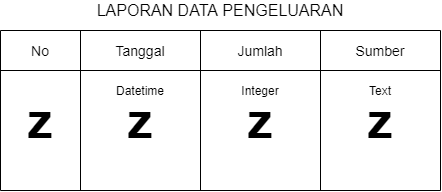

The diagram above was exported from draw.io. Its source (the exported page's mxGraphModel, read from the mxfile embedded in the PNG):
<mxGraphModel dx="768" dy="482" grid="1" gridSize="10" guides="1" tooltips="1" connect="1" arrows="1" fold="1" page="1" pageScale="1" pageWidth="827" pageHeight="1169" math="0" shadow="0">
  <root>
    <mxCell id="W5NBKDc6zR6Byu6mNqlb-0" />
    <mxCell id="W5NBKDc6zR6Byu6mNqlb-1" parent="W5NBKDc6zR6Byu6mNqlb-0" />
    <mxCell id="otNnXWipQ3gbALIgYJrN-0" value="" style="endArrow=none;html=1;" edge="1" parent="W5NBKDc6zR6Byu6mNqlb-1">
      <mxGeometry width="50" height="50" relative="1" as="geometry">
        <mxPoint x="80" y="320" as="sourcePoint" />
        <mxPoint x="80" y="160" as="targetPoint" />
      </mxGeometry>
    </mxCell>
    <mxCell id="otNnXWipQ3gbALIgYJrN-1" value="No" style="text;html=1;strokeColor=none;fillColor=none;align=center;verticalAlign=middle;whiteSpace=wrap;rounded=0;fontSize=14;" vertex="1" parent="W5NBKDc6zR6Byu6mNqlb-1">
      <mxGeometry x="100" y="170" width="40" height="20" as="geometry" />
    </mxCell>
    <mxCell id="otNnXWipQ3gbALIgYJrN-2" value="" style="endArrow=none;html=1;" edge="1" parent="W5NBKDc6zR6Byu6mNqlb-1">
      <mxGeometry width="50" height="50" relative="1" as="geometry">
        <mxPoint x="160" y="320" as="sourcePoint" />
        <mxPoint x="160" y="160" as="targetPoint" />
      </mxGeometry>
    </mxCell>
    <mxCell id="otNnXWipQ3gbALIgYJrN-3" value="" style="endArrow=none;html=1;" edge="1" parent="W5NBKDc6zR6Byu6mNqlb-1">
      <mxGeometry width="50" height="50" relative="1" as="geometry">
        <mxPoint x="280" y="320" as="sourcePoint" />
        <mxPoint x="280" y="160" as="targetPoint" />
      </mxGeometry>
    </mxCell>
    <mxCell id="otNnXWipQ3gbALIgYJrN-4" value="Tanggal" style="text;html=1;strokeColor=none;fillColor=none;align=center;verticalAlign=middle;whiteSpace=wrap;rounded=0;fontSize=14;" vertex="1" parent="W5NBKDc6zR6Byu6mNqlb-1">
      <mxGeometry x="200" y="170" width="40" height="20" as="geometry" />
    </mxCell>
    <mxCell id="otNnXWipQ3gbALIgYJrN-5" value="Jumlah" style="text;html=1;strokeColor=none;fillColor=none;align=center;verticalAlign=middle;whiteSpace=wrap;rounded=0;fontSize=14;" vertex="1" parent="W5NBKDc6zR6Byu6mNqlb-1">
      <mxGeometry x="320" y="170" width="40" height="20" as="geometry" />
    </mxCell>
    <mxCell id="otNnXWipQ3gbALIgYJrN-6" value="Sumber" style="text;html=1;strokeColor=none;fillColor=none;align=center;verticalAlign=middle;whiteSpace=wrap;rounded=0;fontSize=14;" vertex="1" parent="W5NBKDc6zR6Byu6mNqlb-1">
      <mxGeometry x="440" y="170" width="40" height="20" as="geometry" />
    </mxCell>
    <mxCell id="otNnXWipQ3gbALIgYJrN-7" value="" style="endArrow=none;html=1;" edge="1" parent="W5NBKDc6zR6Byu6mNqlb-1">
      <mxGeometry width="50" height="50" relative="1" as="geometry">
        <mxPoint x="400" y="320" as="sourcePoint" />
        <mxPoint x="400" y="160" as="targetPoint" />
      </mxGeometry>
    </mxCell>
    <mxCell id="otNnXWipQ3gbALIgYJrN-8" value="" style="endArrow=none;html=1;" edge="1" parent="W5NBKDc6zR6Byu6mNqlb-1">
      <mxGeometry width="50" height="50" relative="1" as="geometry">
        <mxPoint x="520" y="320" as="sourcePoint" />
        <mxPoint x="520" y="160" as="targetPoint" />
      </mxGeometry>
    </mxCell>
    <mxCell id="otNnXWipQ3gbALIgYJrN-9" value="" style="endArrow=none;html=1;fontSize=14;" edge="1" parent="W5NBKDc6zR6Byu6mNqlb-1">
      <mxGeometry width="50" height="50" relative="1" as="geometry">
        <mxPoint x="80" y="200" as="sourcePoint" />
        <mxPoint x="520" y="200" as="targetPoint" />
      </mxGeometry>
    </mxCell>
    <mxCell id="otNnXWipQ3gbALIgYJrN-10" value="" style="endArrow=none;html=1;fontSize=14;" edge="1" parent="W5NBKDc6zR6Byu6mNqlb-1">
      <mxGeometry width="50" height="50" relative="1" as="geometry">
        <mxPoint x="80" y="160" as="sourcePoint" />
        <mxPoint x="520" y="160" as="targetPoint" />
      </mxGeometry>
    </mxCell>
    <mxCell id="otNnXWipQ3gbALIgYJrN-11" value="" style="endArrow=none;html=1;fontSize=14;" edge="1" parent="W5NBKDc6zR6Byu6mNqlb-1">
      <mxGeometry width="50" height="50" relative="1" as="geometry">
        <mxPoint x="80" y="320" as="sourcePoint" />
        <mxPoint x="520" y="320" as="targetPoint" />
      </mxGeometry>
    </mxCell>
    <mxCell id="otNnXWipQ3gbALIgYJrN-12" value="&lt;font style=&quot;font-size: 16px&quot;&gt;LAPORAN DATA PENGELUARAN&lt;/font&gt;" style="text;html=1;strokeColor=none;fillColor=none;align=center;verticalAlign=middle;whiteSpace=wrap;rounded=0;fontSize=14;" vertex="1" parent="W5NBKDc6zR6Byu6mNqlb-1">
      <mxGeometry x="140" y="130" width="320" height="20" as="geometry" />
    </mxCell>
    <mxCell id="otNnXWipQ3gbALIgYJrN-13" value="&lt;font style=&quot;font-size: 50px&quot;&gt;&lt;b&gt;z&lt;/b&gt;&lt;/font&gt;" style="text;html=1;strokeColor=none;fillColor=none;align=center;verticalAlign=middle;whiteSpace=wrap;rounded=0;fontSize=14;" vertex="1" parent="W5NBKDc6zR6Byu6mNqlb-1">
      <mxGeometry x="100" y="240" width="40" height="20" as="geometry" />
    </mxCell>
    <mxCell id="otNnXWipQ3gbALIgYJrN-14" value="&lt;font style=&quot;font-size: 50px&quot;&gt;&lt;b&gt;z&lt;/b&gt;&lt;/font&gt;" style="text;html=1;strokeColor=none;fillColor=none;align=center;verticalAlign=middle;whiteSpace=wrap;rounded=0;fontSize=14;" vertex="1" parent="W5NBKDc6zR6Byu6mNqlb-1">
      <mxGeometry x="200" y="240" width="40" height="20" as="geometry" />
    </mxCell>
    <mxCell id="otNnXWipQ3gbALIgYJrN-15" value="&lt;font style=&quot;font-size: 50px&quot;&gt;&lt;b&gt;z&lt;/b&gt;&lt;/font&gt;" style="text;html=1;strokeColor=none;fillColor=none;align=center;verticalAlign=middle;whiteSpace=wrap;rounded=0;fontSize=14;" vertex="1" parent="W5NBKDc6zR6Byu6mNqlb-1">
      <mxGeometry x="320" y="240" width="40" height="20" as="geometry" />
    </mxCell>
    <mxCell id="otNnXWipQ3gbALIgYJrN-16" value="&lt;font style=&quot;font-size: 50px&quot;&gt;&lt;b&gt;z&lt;/b&gt;&lt;/font&gt;" style="text;html=1;strokeColor=none;fillColor=none;align=center;verticalAlign=middle;whiteSpace=wrap;rounded=0;fontSize=14;" vertex="1" parent="W5NBKDc6zR6Byu6mNqlb-1">
      <mxGeometry x="440" y="240" width="40" height="20" as="geometry" />
    </mxCell>
    <mxCell id="otNnXWipQ3gbALIgYJrN-17" value="Datetime" style="text;html=1;strokeColor=none;fillColor=none;align=center;verticalAlign=middle;whiteSpace=wrap;rounded=0;" vertex="1" parent="W5NBKDc6zR6Byu6mNqlb-1">
      <mxGeometry x="200" y="210" width="40" height="20" as="geometry" />
    </mxCell>
    <mxCell id="otNnXWipQ3gbALIgYJrN-18" value="Integer" style="text;html=1;strokeColor=none;fillColor=none;align=center;verticalAlign=middle;whiteSpace=wrap;rounded=0;" vertex="1" parent="W5NBKDc6zR6Byu6mNqlb-1">
      <mxGeometry x="320" y="210" width="40" height="20" as="geometry" />
    </mxCell>
    <mxCell id="otNnXWipQ3gbALIgYJrN-19" value="Text" style="text;html=1;strokeColor=none;fillColor=none;align=center;verticalAlign=middle;whiteSpace=wrap;rounded=0;" vertex="1" parent="W5NBKDc6zR6Byu6mNqlb-1">
      <mxGeometry x="440" y="210" width="40" height="20" as="geometry" />
    </mxCell>
  </root>
</mxGraphModel>